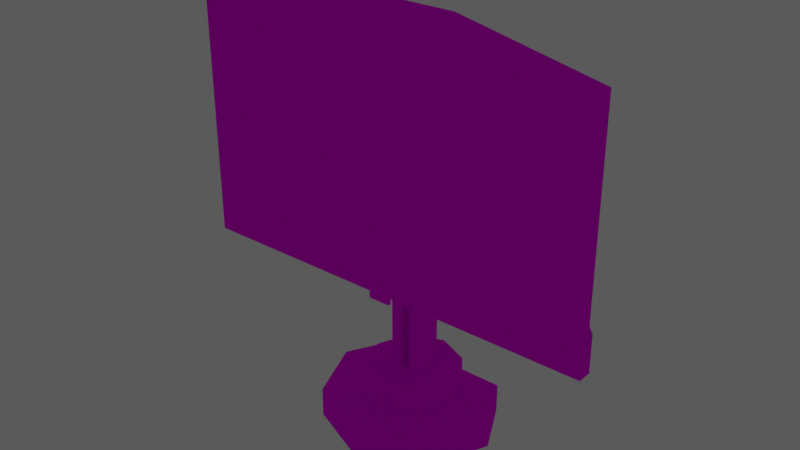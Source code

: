 # Source: Tela_1.blend  (saved by Blender 3.2.14; exported with 4.5.12 LTS)
import bpy
from mathutils import Matrix  # noqa: F401  (used for matrix-valued properties, if any)

bpy.ops.wm.read_factory_settings(use_empty=True)
scene = bpy.context.scene
scene.name = 'Scene'

# ---- collections
col_ambiente = bpy.data.collections.new('Ambiente'); scene.collection.children.link(col_ambiente)
col_luz = bpy.data.collections.new('Luz'); scene.collection.children.link(col_luz)

# ---- images (referenced by path relative to the original .blend; pixels are not part of the script)
import os
ASSET_DIR = os.environ.get("B2B_ASSET_DIR", "")  # directory of the original .blend (textures are referenced by path, not embedded)
HERE = os.path.dirname(os.path.abspath(__file__))  # packed textures are extracted next to this script under _unpacked/

def load_image(name, relpath, width, height, colorspace="sRGB"):
    """Load a texture the original file referenced (path relative to the .blend, or extracted next to this script)."""
    p = next((c for c in (os.path.join(HERE, relpath), os.path.join(ASSET_DIR, relpath)) if relpath and os.path.exists(c)), "")
    if p:
        img = bpy.data.images.load(p, check_existing=True)
        img.name = name
    else:  # same state as the original file: an image datablock whose file is absent (Cycles renders it pink)
        img = bpy.data.images.new(name, width, height)
        img.source = "FILE"
        img.filepath = "//" + (relpath or name)
    img.colorspace_settings.name = colorspace
    return img
img_atlas_de_texturas_v3_png = load_image('Atlas de Texturas v3.png', 'Atlas de Texturas v3.png', 1024, 1024, 'sRGB')

# ---- materials (node trees are filled in below, after node groups)
mat_atlas = bpy.data.materials.new('Atlas')
mat_atlas.use_transparent_shadow = False
mat_luz = bpy.data.materials.new('Luz')
mat_luz.use_transparent_shadow = False

# ---- material node trees
mat_atlas.use_nodes = True; mat_atlas.node_tree.nodes.clear()
_N = mat_atlas.node_tree.nodes; _L = mat_atlas.node_tree.links
n0 = _N.new('ShaderNodeOutputMaterial'); n0.name = 'Material Output'; n0.location = (300, 300)
n1 = _N.new('ShaderNodeBsdfPrincipled'); n1.name = 'Principled BSDF'; n1.location = (10, 300)
n1.distribution = 'GGX'
n1.subsurface_method = 'RANDOM_WALK_SKIN'
n1.inputs[3].default_value = 1.45
n1.inputs[13].default_value = 0.0
n1.inputs[27].default_value = (0.0, 0.0, 0.0, 1.0)
n1.inputs[28].default_value = 1.0
n2 = _N.new('ShaderNodeTexImage'); n2.name = 'Image Texture'; n2.location = (-258, 295)
n2.image = img_atlas_de_texturas_v3_png
_L.new(n1.outputs[0], n0.inputs[0])
_L.new(n2.outputs[0], n1.inputs[0])
n0.is_active_output = True
mat_luz.use_nodes = True; mat_luz.node_tree.nodes.clear()
_N = mat_luz.node_tree.nodes; _L = mat_luz.node_tree.links
n0 = _N.new('ShaderNodeOutputMaterial'); n0.name = 'Material Output'; n0.location = (550, 300)
n1 = _N.new('ShaderNodeBsdfPrincipled'); n1.name = 'Principled BSDF'; n1.location = (10, 300)
n1.distribution = 'GGX'
n1.subsurface_method = 'RANDOM_WALK_SKIN'
n1.inputs[2].default_value = 0.0
n1.inputs[3].default_value = 1.45
n1.inputs[13].default_value = 0.1182
n1.inputs[27].default_value = (0.0, 0.0, 0.0, 1.0)
n1.inputs[28].default_value = 1.0
n2 = _N.new('ShaderNodeEmission'); n2.name = 'Emission'; n2.location = (75, 419)
n2.inputs[1].default_value = 2.4
n3 = _N.new('ShaderNodeMixShader'); n3.name = 'Mix Shader'; n3.location = (330, 252)
n4 = _N.new('ShaderNodeTexImage'); n4.name = 'Image Texture'; n4.location = (-258, 295)
n4.image = img_atlas_de_texturas_v3_png
_L.new(n1.outputs[0], n3.inputs[1])
_L.new(n4.outputs[0], n1.inputs[0])
_L.new(n3.outputs[0], n0.inputs[0])
_L.new(n2.outputs[0], n3.inputs[2])
_L.new(n4.outputs[0], n2.inputs[0])
n0.is_active_output = True

# ---- world
world_world = bpy.data.worlds.new('World'); scene.world = world_world
world_world.use_nodes = True; world_world.node_tree.nodes.clear()
_N = world_world.node_tree.nodes; _L = world_world.node_tree.links
n0 = _N.new('ShaderNodeOutputWorld'); n0.name = 'World Output'; n0.location = (300, 300)
n1 = _N.new('ShaderNodeBackground'); n1.name = 'Background'; n1.location = (10, 300)
n1.inputs[0].default_value = (0.05088, 0.05088, 0.05088, 1.0)
n1.inputs[1].default_value = 1.6
_L.new(n1.outputs[0], n0.inputs[0])
n0.is_active_output = True
world_world.color = (0.05088, 0.05088, 0.05088)
world_world.use_sun_shadow = False
world_world.sun_shadow_jitter_overblur = 0.0

# ---- meshes
me_plane_037 = bpy.data.meshes.new('Plane.037')
me_plane_037.from_pydata([(-0.3324, 0.02771, -0.017), (0.3324, 0.02771, -0.017), (-0.3324, 0.4073, -0.005893), (0.3324, 0.4073, -0.005893), (-0.356, 0.4482, 0.0216), (-0.356, 0.03681, 0.0216), (0.356, 0.03681, 0.0216), (0.356, 0.4482, 0.0216), (-0.3651, 0.4573, 0.0216), (-0.3651, 0.02771, 0.0216), (0.3651, 0.02771, 0.0216), (0.3651, 0.4573, 0.0216), (-0.356, 0.4482, 0.01956), (-0.356, 0.03681, 0.01956), (0.356, 0.03681, 0.01956), (0.356, 0.4482, 0.01956), (-0.3651, 0.4573, 0.008099), (-0.3651, 0.02771, -0.003005), (0.3651, 0.02771, -0.003005), (0.3651, 0.4573, 0.008099), (-0.3251, 0.4032, -0.01658), (-0.3251, 0.03174, -0.02768), (0.3251, 0.03174, -0.02768), (0.3251, 0.4032, -0.01658), (-0.01708, 0.03999, 0.01957), (0.01708, 0.03999, 0.01957), (-0.01751, 0.01781, 0.01957), (0.01751, 0.01781, 0.01957), (-0.01708, 0.03999, 0.02833), (0.01708, 0.03999, 0.02833), (-0.01737, 0.0252, 0.01957), (-0.01722, 0.0326, 0.01957), (0.01737, 0.0252, 0.01957), (0.01722, 0.0326, 0.01957), (-0.01737, 0.0252, 0.03018), (-0.01722, 0.0326, 0.03018), (0.01737, 0.0252, 0.03018), (0.01722, 0.0326, 0.03018), (-0.01751, 0.01781, 0.02328), (-0.01742, 0.02271, 0.02956), (-0.01748, 0.01924, 0.02721), (0.01742, 0.02271, 0.02956), (0.01751, 0.01781, 0.02328), (0.01748, 0.01924, 0.02721), (-0.3651, 0.09312, -0.003005), (-0.3651, 0.1119, 0.008099), (0.3651, 0.1119, 0.008099), (0.3651, 0.09312, -0.003005), (-0.3651, 0.1119, 0.0216), (-0.3651, 0.09312, 0.0216), (0.3651, 0.09312, 0.0216), (0.3651, 0.1119, 0.0216), (-0.356, 0.09312, 0.0216), (-0.356, 0.1119, 0.0216), (0.356, 0.09312, 0.0216), (0.356, 0.1119, 0.0216), (-0.356, 0.1119, 0.01956), (-0.356, 0.09312, 0.01956), (0.356, 0.1119, 0.01956), (0.356, 0.09312, 0.01956), (-0.3324, 0.09312, -0.017), (-0.3324, 0.1119, -0.005893), (0.3324, 0.1119, -0.005893), (0.3324, 0.09312, -0.017), (-0.3251, 0.1119, -0.01658), (-0.3251, 0.09312, -0.02768), (0.3251, 0.09312, -0.02768), (0.3251, 0.1119, -0.01658), (-0.1217, 0.02771, -0.003005), (0.1217, 0.02771, -0.003005), (0.1217, 0.5074, 0.008099), (-0.1217, 0.5074, 0.008099), (-0.1217, 0.02771, 0.0216), (0.1217, 0.02771, 0.0216), (0.1217, 0.5074, 0.0216), (-0.1217, 0.5074, 0.0216), (-0.1187, 0.03681, 0.0216), (0.1187, 0.03681, 0.0216), (0.1187, 0.4482, 0.0216), (-0.1187, 0.4482, 0.0216), (-0.1187, 0.03681, 0.01956), (0.1187, 0.03681, 0.01956), (0.1187, 0.4482, 0.01956), (-0.1187, 0.4482, 0.01956), (-0.1108, 0.02771, -0.017), (0.1108, 0.02771, -0.017), (0.1108, 0.4574, -0.005893), (-0.1108, 0.4574, -0.005893), (-0.1084, 0.03174, -0.02768), (0.1084, 0.03174, -0.02768), (0.1084, 0.4534, -0.01658), (-0.1084, 0.4534, -0.01658), (-0.1084, 0.1119, -0.01658), (0.1084, 0.1119, -0.01658), (0.1084, 0.09312, -0.02768), (-0.1084, 0.09312, -0.02768)], [], [(84, 0, 21, 88), (4, 53, 56, 12), (69, 18, 10, 73), (1, 63, 47, 18), (2, 61, 45, 16), (71, 16, 8, 75), (7, 55, 51, 11), (76, 5, 9, 72), (52, 5, 13, 57), (78, 7, 11, 74), (0, 60, 65, 21), (79, 4, 12, 83), (77, 6, 14, 81), (6, 54, 59, 14), (16, 45, 48, 8), (85, 1, 18, 69), (18, 47, 50, 10), (87, 2, 16, 71), (89, 94, 66, 22), (3, 62, 67, 23), (86, 3, 23, 90), (32, 27, 26, 30), (27, 32, 36, 41, 43, 42), (36, 34, 39, 41), (30, 26, 38, 40, 39, 34), (33, 25, 29, 37), (25, 24, 28, 29), (32, 33, 37, 36), (24, 31, 35, 28), (31, 30, 34, 35), (29, 28, 35, 37), (37, 35, 34, 36), (25, 33, 31, 24), (33, 32, 30, 31), (38, 42, 43, 40), (40, 43, 41, 39), (26, 27, 42, 38), (61, 2, 20, 64), (63, 1, 22, 66), (93, 90, 23, 67), (5, 52, 49, 9), (62, 3, 19, 46), (54, 6, 10, 50), (53, 4, 8, 48), (44, 17, 9, 49), (46, 19, 11, 51), (55, 7, 15, 58), (61, 64, 65, 60), (63, 66, 67, 62), (93, 67, 66, 94), (62, 46, 47, 63), (60, 44, 45, 61), (55, 58, 59, 54), (54, 50, 51, 55), (53, 48, 49, 52), (44, 49, 48, 45), (46, 51, 50, 47), (52, 57, 56, 53), (60, 0, 17, 44), (64, 92, 95, 65), (92, 93, 94, 95), (64, 20, 91, 92), (92, 91, 90, 93), (2, 87, 91, 20), (87, 86, 90, 91), (21, 65, 95, 88), (88, 95, 94, 89), (3, 86, 70, 19), (86, 87, 71, 70), (0, 84, 68, 17), (84, 85, 69, 68), (5, 76, 80, 13), (76, 77, 81, 80), (7, 78, 82, 15), (78, 79, 83, 82), (4, 79, 75, 8), (79, 78, 74, 75), (6, 77, 73, 10), (77, 76, 72, 73), (19, 70, 74, 11), (70, 71, 75, 74), (17, 68, 72, 9), (68, 69, 73, 72), (1, 85, 89, 22), (85, 84, 88, 89)])
_uv = me_plane_037.uv_layers.new(name='UVMap')
_uv.uv.foreach_set('vector', [0.3183, 0.2173, 0.2929, 0.2173, 0.2938, 0.2178, 0.3186, 0.2178, 0.2902, 0.2682, 0.2902, 0.2261, 0.2902, 0.2261, 0.2902, 0.2682, 0.3434, 0.2187, 0.3683, 0.2187, 0.3728, 0.2155, 0.3449, 0.2155, 0.369, 0.2155, 0.369, 0.2237, 0.3728, 0.2237, 0.3728, 0.2155, 0.2929, 0.263, 0.2929, 0.2261, 0.2892, 0.2261, 0.2892, 0.2693, 0.3185, 0.2724, 0.2937, 0.2668, 0.2892, 0.2693, 0.317, 0.2756, 0.3717, 0.2682, 0.3717, 0.2261, 0.3728, 0.2261, 0.3728, 0.2693, 0.3174, 0.2167, 0.2902, 0.2167, 0.2892, 0.2155, 0.317, 0.2155, 0.2902, 0.2237, 0.2902, 0.2167, 0.2902, 0.2167, 0.2902, 0.2237, 0.3446, 0.2682, 0.3717, 0.2682, 0.3728, 0.2693, 0.3449, 0.2756, 0.2929, 0.2155, 0.2929, 0.2237, 0.2938, 0.2237, 0.2938, 0.216, 0.3174, 0.2682, 0.2902, 0.2682, 0.2902, 0.2682, 0.3174, 0.2682, 0.3446, 0.2167, 0.3717, 0.2167, 0.3717, 0.2167, 0.3446, 0.2167, 0.3717, 0.2167, 0.3717, 0.2237, 0.3717, 0.2237, 0.3717, 0.2167, 0.2937, 0.2668, 0.2937, 0.2281, 0.2892, 0.2261, 0.2892, 0.2693, 0.3437, 0.2173, 0.369, 0.2173, 0.3728, 0.2173, 0.3449, 0.2173, 0.3683, 0.2187, 0.3683, 0.2261, 0.3728, 0.2237, 0.3728, 0.2155, 0.3183, 0.2693, 0.2929, 0.263, 0.2892, 0.2693, 0.317, 0.2756, 0.3434, 0.216, 0.3434, 0.2237, 0.3682, 0.2237, 0.3682, 0.216, 0.369, 0.263, 0.369, 0.2261, 0.3682, 0.2261, 0.3682, 0.2625, 0.3437, 0.2693, 0.369, 0.263, 0.3682, 0.2625, 0.3434, 0.2688, 0.4226, 0.2619, 0.4228, 0.2511, 0.3758, 0.2511, 0.376, 0.2619, 0.4228, 0.2511, 0.4226, 0.2619, 0.4226, 0.2619, 0.4227, 0.2582, 0.4228, 0.2532, 0.4228, 0.2511, 0.4226, 0.2619, 0.376, 0.2619, 0.376, 0.2582, 0.4227, 0.2582, 0.376, 0.2619, 0.3758, 0.2511, 0.3758, 0.2511, 0.3759, 0.2532, 0.376, 0.2582, 0.376, 0.2619, 0.4224, 0.2727, 0.4222, 0.2835, 0.4222, 0.2835, 0.4224, 0.2727, 0.4222, 0.2835, 0.3764, 0.2835, 0.3764, 0.2835, 0.4222, 0.2835, 0.4226, 0.2619, 0.4224, 0.2727, 0.4224, 0.2727, 0.4226, 0.2619, 0.3764, 0.2835, 0.3762, 0.2727, 0.3762, 0.2727, 0.3764, 0.2835, 0.3762, 0.2727, 0.376, 0.2619, 0.376, 0.2619, 0.3762, 0.2727, 0.4222, 0.2835, 0.3764, 0.2835, 0.3762, 0.2727, 0.4224, 0.2727, 0.4224, 0.2727, 0.3762, 0.2727, 0.376, 0.2619, 0.4226, 0.2619, 0.4222, 0.2835, 0.4224, 0.2727, 0.3762, 0.2727, 0.3764, 0.2835, 0.4224, 0.2727, 0.4226, 0.2619, 0.376, 0.2619, 0.3762, 0.2727, 0.3758, 0.2511, 0.4228, 0.2511, 0.4228, 0.2532, 0.3759, 0.2532, 0.3759, 0.2532, 0.4228, 0.2532, 0.4227, 0.2582, 0.376, 0.2582, 0.3758, 0.2511, 0.4228, 0.2511, 0.4228, 0.2511, 0.3758, 0.2511, 0.2929, 0.2261, 0.2929, 0.263, 0.2938, 0.2625, 0.2938, 0.2261, 0.369, 0.2237, 0.369, 0.2155, 0.3682, 0.216, 0.3682, 0.2237, 0.3434, 0.2261, 0.3434, 0.2688, 0.3682, 0.2625, 0.3682, 0.2261, 0.2902, 0.2167, 0.2902, 0.2237, 0.2892, 0.2237, 0.2892, 0.2155, 0.369, 0.2261, 0.369, 0.263, 0.3728, 0.2693, 0.3728, 0.2261, 0.3717, 0.2237, 0.3717, 0.2167, 0.3728, 0.2155, 0.3728, 0.2237, 0.2902, 0.2261, 0.2902, 0.2682, 0.2892, 0.2693, 0.2892, 0.2261, 0.2937, 0.2261, 0.2937, 0.2187, 0.2892, 0.2155, 0.2892, 0.2237, 0.3683, 0.2281, 0.3683, 0.2668, 0.3728, 0.2693, 0.3728, 0.2261, 0.3717, 0.2261, 0.3717, 0.2682, 0.3717, 0.2682, 0.3717, 0.2261, 0.2929, 0.2261, 0.2938, 0.2261, 0.2938, 0.2237, 0.2929, 0.2237, 0.369, 0.2237, 0.3682, 0.2237, 0.3682, 0.2261, 0.369, 0.2261, 0.3434, 0.2261, 0.3682, 0.2261, 0.3682, 0.2237, 0.3434, 0.2237, 0.369, 0.2261, 0.3728, 0.2261, 0.3728, 0.2237, 0.369, 0.2237, 0.2929, 0.2237, 0.2892, 0.2237, 0.2892, 0.2261, 0.2929, 0.2261, 0.3717, 0.2261, 0.3717, 0.2261, 0.3717, 0.2237, 0.3717, 0.2237, 0.3717, 0.2237, 0.3728, 0.2237, 0.3728, 0.2261, 0.3717, 0.2261, 0.2902, 0.2261, 0.2892, 0.2261, 0.2892, 0.2237, 0.2902, 0.2237, 0.2937, 0.2261, 0.2892, 0.2237, 0.2892, 0.2261, 0.2937, 0.2281, 0.3683, 0.2281, 0.3728, 0.2261, 0.3728, 0.2237, 0.3683, 0.2261, 0.2902, 0.2237, 0.2902, 0.2237, 0.2902, 0.2261, 0.2902, 0.2261, 0.2929, 0.2237, 0.2929, 0.2155, 0.2892, 0.2155, 0.2892, 0.2237, 0.2938, 0.2261, 0.3186, 0.2261, 0.3186, 0.2237, 0.2938, 0.2237, 0.3186, 0.2261, 0.3434, 0.2261, 0.3434, 0.2237, 0.3186, 0.2237, 0.2938, 0.2261, 0.2938, 0.2625, 0.3186, 0.2688, 0.3186, 0.2261, 0.3186, 0.2261, 0.3186, 0.2688, 0.3434, 0.2688, 0.3434, 0.2261, 0.2929, 0.263, 0.3183, 0.2693, 0.3186, 0.2688, 0.2938, 0.2625, 0.3183, 0.2693, 0.3437, 0.2693, 0.3434, 0.2688, 0.3186, 0.2688, 0.2938, 0.216, 0.2938, 0.2237, 0.3186, 0.2237, 0.3186, 0.216, 0.3186, 0.216, 0.3186, 0.2237, 0.3434, 0.2237, 0.3434, 0.216, 0.369, 0.263, 0.3437, 0.2693, 0.3449, 0.2756, 0.3728, 0.2693, 0.3437, 0.2693, 0.3183, 0.2693, 0.317, 0.2756, 0.3449, 0.2756, 0.2929, 0.2173, 0.3183, 0.2173, 0.317, 0.2173, 0.2892, 0.2173, 0.3183, 0.2173, 0.3437, 0.2173, 0.3449, 0.2173, 0.317, 0.2173, 0.2902, 0.2167, 0.3174, 0.2167, 0.3174, 0.2167, 0.2902, 0.2167, 0.3174, 0.2167, 0.3446, 0.2167, 0.3446, 0.2167, 0.3174, 0.2167, 0.3717, 0.2682, 0.3446, 0.2682, 0.3446, 0.2682, 0.3717, 0.2682, 0.3446, 0.2682, 0.3174, 0.2682, 0.3174, 0.2682, 0.3446, 0.2682, 0.2902, 0.2682, 0.3174, 0.2682, 0.317, 0.2756, 0.2892, 0.2693, 0.3174, 0.2682, 0.3446, 0.2682, 0.3449, 0.2756, 0.317, 0.2756, 0.3717, 0.2167, 0.3446, 0.2167, 0.3449, 0.2155, 0.3728, 0.2155, 0.3446, 0.2167, 0.3174, 0.2167, 0.317, 0.2155, 0.3449, 0.2155, 0.3683, 0.2668, 0.3434, 0.2724, 0.3449, 0.2756, 0.3728, 0.2693, 0.3434, 0.2724, 0.3185, 0.2724, 0.317, 0.2756, 0.3449, 0.2756, 0.2937, 0.2187, 0.3185, 0.2187, 0.317, 0.2155, 0.2892, 0.2155, 0.3185, 0.2187, 0.3434, 0.2187, 0.3449, 0.2155, 0.317, 0.2155, 0.369, 0.2173, 0.3437, 0.2173, 0.3434, 0.2178, 0.3682, 0.2178, 0.3437, 0.2173, 0.3183, 0.2173, 0.3186, 0.2178, 0.3434, 0.2178])
me_plane_037.materials.append(mat_atlas)
me_plane_037.use_remesh_fix_poles = True
me_plane_037.use_remesh_preserve_attributes = False
me_plane_037.use_mirror_vertex_groups = False
me_plane_037.update()
me_cylinder_015 = bpy.data.meshes.new('Cylinder.015')
me_cylinder_015.from_pydata([(0.01208, 0.04658, -0.4804), (0.01765, 0.03943, -0.4733), (0.04154, 0.04658, -0.5968), (0.04869, 0.03943, -0.5959), (0.04154, 0.01322, -0.5968), (0.04869, 0.02038, -0.5959), (0.01208, 0.01322, -0.4804), (0.01765, 0.02038, -0.4733), (-0.04182, 0.04658, -0.5968), (-0.04897, 0.03943, -0.5959), (-0.01236, 0.04658, -0.4804), (-0.01793, 0.03943, -0.4733), (-0.01236, 0.01322, -0.4804), (-0.01793, 0.02038, -0.4733), (-0.04182, 0.01322, -0.5968), (-0.04897, 0.02038, -0.5959), (-0.01449, 0.04658, -2.841), (-0.02024, 0.03943, -2.848), (-0.04182, 0.04658, -2.717), (-0.04897, 0.03943, -2.718), (0.04154, 0.04658, -2.717), (0.04869, 0.03943, -2.718), (0.01421, 0.04658, -2.841), (0.01996, 0.03943, -2.848), (0.01421, 0.01322, -2.841), (0.01996, 0.02038, -2.848), (0.04154, 0.01322, -2.717), (0.04869, 0.02038, -2.718), (-0.04182, 0.01322, -2.717), (-0.04897, 0.02038, -2.718), (-0.01449, 0.01322, -2.841), (-0.02024, 0.02038, -2.848), (0.01208, -0.01321, -0.4804), (0.01765, -0.02036, -0.4733), (0.04154, -0.01321, -0.5968), (0.04869, -0.02036, -0.5959), (0.04154, -0.04657, -0.5968), (0.04869, -0.03941, -0.5959), (0.01208, -0.04657, -0.4804), (0.01765, -0.03941, -0.4733), (-0.04182, -0.01321, -0.5968), (-0.04897, -0.02036, -0.5959), (-0.01236, -0.01321, -0.4804), (-0.01793, -0.02036, -0.4733), (-0.01236, -0.04657, -0.4804), (-0.01793, -0.03941, -0.4733), (-0.04182, -0.04657, -0.5968), (-0.04897, -0.03941, -0.5959), (-0.01449, -0.01321, -2.841), (-0.02024, -0.02036, -2.848), (-0.04182, -0.01321, -2.717), (-0.04897, -0.02036, -2.718), (0.04154, -0.01321, -2.717), (0.04869, -0.02036, -2.718), (0.01421, -0.01321, -2.841), (0.01996, -0.02036, -2.848), (0.01421, -0.04657, -2.841), (0.01996, -0.03941, -2.848), (0.04154, -0.04657, -2.717), (0.04869, -0.03941, -2.718), (-0.04182, -0.04657, -2.717), (-0.04897, -0.03941, -2.718), (-0.01449, -0.04657, -2.841), (-0.02024, -0.03941, -2.848), (-0.1499, 3.705e-06, 0.0004365), (-0.1378, 3.788e-06, -0.3066), (-0.1499, -0.1866, 0.0004362), (-0.09749, -0.09742, -0.3068), (-1.022e-07, -0.2639, 1.311e-06), (-7.209e-05, -0.1378, -0.307), (0.1866, -0.1866, -0.0005395), (0.09735, -0.09742, -0.3073), (0.2639, 3.957e-06, -0.0007632), (0.1377, 3.948e-06, -0.3074), (0.1866, 0.1866, -0.0005385), (0.09735, 0.09742, -0.3073), (-4.733e-07, 0.2639, 2.742e-06), (-7.228e-05, 0.1378, -0.307), (-0.1499, 0.1866, 0.0004372), (-0.09749, 0.09742, -0.3068), (-0.1499, -0.1866, -0.3066), (-0.1499, 3.783e-06, -0.3066), (-7.197e-05, -0.2639, -0.307), (0.1865, -0.1866, -0.3076), (0.2638, 4.035e-06, -0.3078), (0.1865, 0.1866, -0.3076), (-7.234e-05, 0.2639, -0.307), (-0.1499, 0.1866, -0.3066), (-0.09756, -0.09742, -0.5961), (-0.1379, 3.855e-06, -0.596), (-0.0001398, -0.1378, -0.5964), (0.09728, -0.09742, -0.5967), (0.1376, 4.015e-06, -0.5968), (0.09728, 0.09742, -0.5967), (-0.00014, 0.1378, -0.5964), (-0.09756, 0.09742, -0.5961), (-0.0722, -0.04657, -2.531), (-0.03798, -0.07024, -2.531), (-0.05118, -0.04657, -2.353), (-0.02701, -0.07024, -2.438), (-0.0005338, -0.04657, -2.279), (-0.000562, -0.07024, -2.4), (0.05008, -0.04657, -2.353), (0.02586, -0.07024, -2.438), (0.07101, -0.04657, -2.531), (0.03679, -0.07024, -2.531), (0.05, -0.04657, -2.71), (0.02582, -0.07024, -2.624), (-0.0006518, -0.04657, -2.783), (-0.0006236, -0.07024, -2.663), (-0.05127, -0.04657, -2.709), (-0.02705, -0.07024, -2.624), (-0.05118, -0.07024, -2.353), (-0.0722, -0.07024, -2.531), (-0.0005338, -0.07024, -2.279), (0.05008, -0.07024, -2.353), (0.07101, -0.07024, -2.531), (0.05, -0.07024, -2.71), (-0.0006517, -0.07024, -2.783), (-0.05127, -0.07024, -2.709), (-0.02701, -0.09255, -2.438), (-0.03798, -0.09255, -2.531), (-0.000562, -0.09255, -2.4), (0.02586, -0.09255, -2.438), (0.03679, -0.09255, -2.531), (0.02582, -0.09255, -2.624), (-0.0006235, -0.09255, -2.663), (-0.02705, -0.09255, -2.624), (-0.0722, 0.04658, -2.531), (-0.03798, 0.07025, -2.531), (-0.05127, 0.04658, -2.709), (-0.02705, 0.07025, -2.624), (-0.0006518, 0.04658, -2.783), (-0.0006236, 0.07025, -2.663), (0.05, 0.04658, -2.71), (0.02582, 0.07025, -2.624), (0.07101, 0.04658, -2.531), (0.03679, 0.07025, -2.531), (0.05008, 0.04658, -2.353), (0.02586, 0.07025, -2.438), (-0.0005338, 0.04658, -2.279), (-0.000562, 0.07025, -2.4), (-0.05118, 0.04658, -2.353), (-0.02701, 0.07025, -2.438), (-0.05127, 0.07025, -2.709), (-0.0722, 0.07025, -2.531), (-0.0006518, 0.07025, -2.783), (0.05, 0.07025, -2.71), (0.07101, 0.07025, -2.531), (0.05008, 0.07025, -2.353), (-0.0005339, 0.07025, -2.279), (-0.05118, 0.07025, -2.353), (-0.02705, 0.09256, -2.624), (-0.03798, 0.09256, -2.531), (-0.0006236, 0.09256, -2.663), (0.02582, 0.09256, -2.624), (0.03679, 0.09256, -2.531), (0.02586, 0.09256, -2.438), (-0.0005621, 0.09256, -2.4), (-0.02701, 0.09256, -2.438)], [], [(13, 11, 9, 15), (29, 19, 17, 31), (4, 6, 12, 14, 28, 30, 24, 26), (3, 5, 27, 21), (1, 11, 13, 7), (15, 9, 19, 29), (21, 27, 25, 23), (23, 25, 31, 17), (1, 7, 5, 3), (2, 0, 1, 3), (6, 4, 5, 7), (14, 12, 13, 15), (10, 8, 9, 11), (11, 1, 0, 10), (12, 6, 7, 13), (22, 20, 21, 23), (26, 24, 25, 27), (30, 28, 29, 31), (18, 16, 17, 19), (19, 9, 8, 18), (3, 21, 20, 2), (23, 17, 16, 22), (24, 30, 31, 25), (28, 14, 15, 29), (4, 26, 27, 5), (8, 10, 0, 2, 20, 22, 16, 18), (45, 43, 41, 47), (61, 51, 49, 63), (36, 38, 44, 46, 60, 62, 56, 58), (35, 37, 59, 53), (33, 43, 45, 39), (47, 41, 51, 61), (53, 59, 57, 55), (55, 57, 63, 49), (33, 39, 37, 35), (34, 32, 33, 35), (38, 36, 37, 39), (46, 44, 45, 47), (42, 40, 41, 43), (43, 33, 32, 42), (44, 38, 39, 45), (54, 52, 53, 55), (58, 56, 57, 59), (62, 60, 61, 63), (50, 48, 49, 51), (51, 41, 40, 50), (35, 53, 52, 34), (55, 49, 48, 54), (56, 62, 63, 57), (60, 46, 47, 61), (36, 58, 59, 37), (40, 42, 32, 34, 52, 54, 48, 50), (64, 81, 80, 66), (66, 80, 82, 68), (68, 82, 83, 70), (70, 83, 84, 72), (72, 84, 85, 74), (74, 85, 86, 76), (73, 71, 91, 92), (76, 86, 87, 78), (78, 87, 81, 64), (65, 67, 80, 81), (67, 69, 82, 80), (69, 71, 83, 82), (71, 73, 84, 83), (73, 75, 85, 84), (75, 77, 86, 85), (77, 79, 87, 86), (79, 65, 81, 87), (88, 89, 95, 94, 93, 92, 91, 90), (69, 67, 88, 90), (79, 77, 94, 95), (75, 73, 92, 93), (71, 69, 90, 91), (67, 65, 89, 88), (65, 79, 95, 89), (77, 75, 93, 94), (96, 113, 112, 98), (98, 112, 114, 100), (100, 114, 115, 102), (102, 115, 116, 104), (104, 116, 117, 106), (106, 117, 118, 108), (105, 103, 123, 124), (108, 118, 119, 110), (110, 119, 113, 96), (97, 99, 112, 113), (99, 101, 114, 112), (101, 103, 115, 114), (103, 105, 116, 115), (105, 107, 117, 116), (107, 109, 118, 117), (109, 111, 119, 118), (111, 97, 113, 119), (120, 121, 127, 126, 125, 124, 123, 122), (101, 99, 120, 122), (111, 109, 126, 127), (107, 105, 124, 125), (103, 101, 122, 123), (99, 97, 121, 120), (97, 111, 127, 121), (109, 107, 125, 126), (128, 145, 144, 130), (130, 144, 146, 132), (132, 146, 147, 134), (134, 147, 148, 136), (136, 148, 149, 138), (138, 149, 150, 140), (137, 135, 155, 156), (140, 150, 151, 142), (142, 151, 145, 128), (129, 131, 144, 145), (131, 133, 146, 144), (133, 135, 147, 146), (135, 137, 148, 147), (137, 139, 149, 148), (139, 141, 150, 149), (141, 143, 151, 150), (143, 129, 145, 151), (152, 153, 159, 158, 157, 156, 155, 154), (133, 131, 152, 154), (143, 141, 158, 159), (139, 137, 156, 157), (135, 133, 154, 155), (131, 129, 153, 152), (129, 143, 159, 153), (141, 139, 157, 158)])
_uv = me_cylinder_015.uv_layers.new(name='UVMap')
_uv.uv.foreach_set('vector', [0.4295, 0.06405, 0.4295, 0.06405, 0.4322, 0.06702, 0.4322, 0.06702, 0.4322, 0.1183, 0.4322, 0.1183, 0.4297, 0.1214, 0.4297, 0.1214, 0.4245, 0.06704, 0.427, 0.06422, 0.4291, 0.06422, 0.4316, 0.06704, 0.4316, 0.1183, 0.4292, 0.1213, 0.4268, 0.1213, 0.4245, 0.1183, 0.4239, 0.06702, 0.4239, 0.06702, 0.4239, 0.1183, 0.4239, 0.1183, 0.4265, 0.06405, 0.4295, 0.06405, 0.4295, 0.06405, 0.4265, 0.06405, 0.4322, 0.06702, 0.4322, 0.06702, 0.4322, 0.1183, 0.4322, 0.1183, 0.4239, 0.1183, 0.4239, 0.1183, 0.4263, 0.1214, 0.4263, 0.1214, 0.4263, 0.1214, 0.4263, 0.1214, 0.4297, 0.1214, 0.4297, 0.1214, 0.4265, 0.06405, 0.4265, 0.06405, 0.4239, 0.06702, 0.4239, 0.06702, 0.836, 0.02849, 0.836, 0.02849, 0.836, 0.02849, 0.836, 0.02849, 0.836, 0.02849, 0.836, 0.02849, 0.836, 0.02849, 0.836, 0.02849, 0.836, 0.02849, 0.836, 0.02849, 0.836, 0.02849, 0.836, 0.02849, 0.836, 0.02849, 0.836, 0.02849, 0.836, 0.02849, 0.836, 0.02849, 0.836, 0.02849, 0.836, 0.02849, 0.836, 0.02849, 0.836, 0.02849, 0.836, 0.02849, 0.836, 0.02849, 0.836, 0.02849, 0.836, 0.02849, 0.836, 0.02849, 0.836, 0.02849, 0.836, 0.02849, 0.836, 0.02849, 0.836, 0.02849, 0.836, 0.02849, 0.836, 0.02849, 0.836, 0.02849, 0.836, 0.02849, 0.836, 0.02849, 0.836, 0.02849, 0.836, 0.02849, 0.836, 0.02849, 0.836, 0.02849, 0.836, 0.02849, 0.836, 0.02849, 0.836, 0.02849, 0.836, 0.02849, 0.836, 0.02849, 0.836, 0.02849, 0.836, 0.02849, 0.836, 0.02849, 0.836, 0.02849, 0.836, 0.02849, 0.836, 0.02849, 0.836, 0.02849, 0.836, 0.02849, 0.836, 0.02849, 0.836, 0.02849, 0.836, 0.02849, 0.836, 0.02849, 0.836, 0.02849, 0.836, 0.02849, 0.836, 0.02849, 0.836, 0.02849, 0.836, 0.02849, 0.836, 0.02849, 0.836, 0.02849, 0.836, 0.02849, 0.836, 0.02849, 0.4316, 0.06704, 0.4291, 0.06422, 0.427, 0.06422, 0.4245, 0.06704, 0.4245, 0.1183, 0.4268, 0.1213, 0.4292, 0.1213, 0.4316, 0.1183, 0.4295, 0.06405, 0.4295, 0.06405, 0.4322, 0.06702, 0.4322, 0.06702, 0.4322, 0.1183, 0.4322, 0.1183, 0.4297, 0.1214, 0.4297, 0.1214, 0.4245, 0.06704, 0.427, 0.06422, 0.4291, 0.06422, 0.4316, 0.06704, 0.4316, 0.1183, 0.4292, 0.1213, 0.4268, 0.1213, 0.4245, 0.1183, 0.4239, 0.06702, 0.4239, 0.06702, 0.4239, 0.1183, 0.4239, 0.1183, 0.4265, 0.06405, 0.4295, 0.06405, 0.4295, 0.06405, 0.4265, 0.06405, 0.4322, 0.06702, 0.4322, 0.06702, 0.4322, 0.1183, 0.4322, 0.1183, 0.4239, 0.1183, 0.4239, 0.1183, 0.4263, 0.1214, 0.4263, 0.1214, 0.4263, 0.1214, 0.4263, 0.1214, 0.4297, 0.1214, 0.4297, 0.1214, 0.4265, 0.06405, 0.4265, 0.06405, 0.4239, 0.06702, 0.4239, 0.06702, 0.836, 0.02849, 0.836, 0.02849, 0.836, 0.02849, 0.836, 0.02849, 0.836, 0.02849, 0.836, 0.02849, 0.836, 0.02849, 0.836, 0.02849, 0.836, 0.02849, 0.836, 0.02849, 0.836, 0.02849, 0.836, 0.02849, 0.836, 0.02849, 0.836, 0.02849, 0.836, 0.02849, 0.836, 0.02849, 0.836, 0.02849, 0.836, 0.02849, 0.836, 0.02849, 0.836, 0.02849, 0.836, 0.02849, 0.836, 0.02849, 0.836, 0.02849, 0.836, 0.02849, 0.836, 0.02849, 0.836, 0.02849, 0.836, 0.02849, 0.836, 0.02849, 0.836, 0.02849, 0.836, 0.02849, 0.836, 0.02849, 0.836, 0.02849, 0.836, 0.02849, 0.836, 0.02849, 0.836, 0.02849, 0.836, 0.02849, 0.836, 0.02849, 0.836, 0.02849, 0.836, 0.02849, 0.836, 0.02849, 0.836, 0.02849, 0.836, 0.02849, 0.836, 0.02849, 0.836, 0.02849, 0.836, 0.02849, 0.836, 0.02849, 0.836, 0.02849, 0.836, 0.02849, 0.836, 0.02849, 0.836, 0.02849, 0.836, 0.02849, 0.836, 0.02849, 0.836, 0.02849, 0.836, 0.02849, 0.836, 0.02849, 0.836, 0.02849, 0.836, 0.02849, 0.836, 0.02849, 0.836, 0.02849, 0.836, 0.02849, 0.836, 0.02849, 0.836, 0.02849, 0.836, 0.02849, 0.836, 0.02849, 0.4316, 0.06704, 0.4291, 0.06422, 0.427, 0.06422, 0.4245, 0.06704, 0.4245, 0.1183, 0.4268, 0.1213, 0.4292, 0.1213, 0.4316, 0.1183, 0.3001, 0.3732, 0.3004, 0.3568, 0.3145, 0.351, 0.3255, 0.3627, 0.3255, 0.3627, 0.3145, 0.351, 0.3203, 0.3369, 0.336, 0.3373, 0.336, 0.3373, 0.3203, 0.3369, 0.3145, 0.3228, 0.3255, 0.312, 0.3255, 0.312, 0.3145, 0.3228, 0.3004, 0.317, 0.3001, 0.3015, 0.3001, 0.3015, 0.3004, 0.317, 0.2864, 0.3228, 0.2748, 0.312, 0.2748, 0.312, 0.2864, 0.3228, 0.2805, 0.3369, 0.2643, 0.3373, 0.3001, 0.3172, 0.3144, 0.3231, 0.3245, 0.313, 0.3001, 0.3029, 0.2643, 0.3373, 0.2805, 0.3369, 0.2864, 0.351, 0.2748, 0.3627, 0.2748, 0.3627, 0.2864, 0.351, 0.3004, 0.3568, 0.3001, 0.3732, 0.3001, 0.3575, 0.3144, 0.3516, 0.3255, 0.3627, 0.3001, 0.3732, 0.3144, 0.3516, 0.3203, 0.3373, 0.336, 0.3373, 0.3255, 0.3627, 0.3203, 0.3373, 0.3144, 0.3231, 0.3255, 0.312, 0.336, 0.3373, 0.3144, 0.3231, 0.3001, 0.3172, 0.3001, 0.3015, 0.3255, 0.312, 0.3001, 0.3172, 0.2859, 0.3231, 0.2748, 0.312, 0.3001, 0.3015, 0.2859, 0.3231, 0.28, 0.3373, 0.2643, 0.3373, 0.2748, 0.312, 0.28, 0.3373, 0.2859, 0.3516, 0.2748, 0.3627, 0.2643, 0.3373, 0.2859, 0.3516, 0.3001, 0.3575, 0.3001, 0.3732, 0.2748, 0.3627, 0.3143, 0.3509, 0.3003, 0.3567, 0.2863, 0.3509, 0.2805, 0.3369, 0.2863, 0.3229, 0.3003, 0.3171, 0.3143, 0.3229, 0.3201, 0.3369, 0.3203, 0.3373, 0.3144, 0.3516, 0.3245, 0.3617, 0.3346, 0.3373, 0.2859, 0.3516, 0.28, 0.3373, 0.2657, 0.3373, 0.2758, 0.3617, 0.2859, 0.3231, 0.3001, 0.3172, 0.3001, 0.3029, 0.2758, 0.313, 0.3144, 0.3231, 0.3203, 0.3373, 0.3346, 0.3373, 0.3245, 0.313, 0.3144, 0.3516, 0.3001, 0.3575, 0.3001, 0.3717, 0.3245, 0.3617, 0.3001, 0.3575, 0.2859, 0.3516, 0.2758, 0.3617, 0.3001, 0.3717, 0.28, 0.3373, 0.2859, 0.3231, 0.2758, 0.313, 0.2657, 0.3373, 0.3001, 0.3732, 0.3004, 0.3568, 0.3145, 0.351, 0.3255, 0.3627, 0.3255, 0.3627, 0.3145, 0.351, 0.3203, 0.3369, 0.336, 0.3373, 0.336, 0.3373, 0.3203, 0.3369, 0.3145, 0.3228, 0.3255, 0.312, 0.3255, 0.312, 0.3145, 0.3228, 0.3004, 0.317, 0.3001, 0.3015, 0.3001, 0.3015, 0.3004, 0.317, 0.2864, 0.3228, 0.2748, 0.312, 0.2748, 0.312, 0.2864, 0.3228, 0.2805, 0.3369, 0.2643, 0.3373, 0.3001, 0.3172, 0.3144, 0.3231, 0.3245, 0.313, 0.3001, 0.3029, 0.2643, 0.3373, 0.2805, 0.3369, 0.2864, 0.351, 0.2748, 0.3627, 0.2748, 0.3627, 0.2864, 0.351, 0.3004, 0.3568, 0.3001, 0.3732, 0.3001, 0.3575, 0.3144, 0.3516, 0.3255, 0.3627, 0.3001, 0.3732, 0.3144, 0.3516, 0.3203, 0.3373, 0.336, 0.3373, 0.3255, 0.3627, 0.3203, 0.3373, 0.3144, 0.3231, 0.3255, 0.312, 0.336, 0.3373, 0.3144, 0.3231, 0.3001, 0.3172, 0.3001, 0.3015, 0.3255, 0.312, 0.3001, 0.3172, 0.2859, 0.3231, 0.2748, 0.312, 0.3001, 0.3015, 0.2859, 0.3231, 0.28, 0.3373, 0.2643, 0.3373, 0.2748, 0.312, 0.28, 0.3373, 0.2859, 0.3516, 0.2748, 0.3627, 0.2643, 0.3373, 0.2859, 0.3516, 0.3001, 0.3575, 0.3001, 0.3732, 0.2748, 0.3627, 0.3143, 0.3509, 0.3003, 0.3567, 0.2863, 0.3509, 0.2805, 0.3369, 0.2863, 0.3229, 0.3003, 0.3171, 0.3143, 0.3229, 0.3201, 0.3369, 0.3203, 0.3373, 0.3144, 0.3516, 0.3245, 0.3617, 0.3346, 0.3373, 0.2859, 0.3516, 0.28, 0.3373, 0.2657, 0.3373, 0.2758, 0.3617, 0.2859, 0.3231, 0.3001, 0.3172, 0.3001, 0.3029, 0.2758, 0.313, 0.3144, 0.3231, 0.3203, 0.3373, 0.3346, 0.3373, 0.3245, 0.313, 0.3144, 0.3516, 0.3001, 0.3575, 0.3001, 0.3717, 0.3245, 0.3617, 0.3001, 0.3575, 0.2859, 0.3516, 0.2758, 0.3617, 0.3001, 0.3717, 0.28, 0.3373, 0.2859, 0.3231, 0.2758, 0.313, 0.2657, 0.3373, 0.3001, 0.3732, 0.3004, 0.3568, 0.3145, 0.351, 0.3255, 0.3627, 0.3255, 0.3627, 0.3145, 0.351, 0.3203, 0.3369, 0.336, 0.3373, 0.336, 0.3373, 0.3203, 0.3369, 0.3145, 0.3228, 0.3255, 0.312, 0.3255, 0.312, 0.3145, 0.3228, 0.3004, 0.317, 0.3001, 0.3015, 0.3001, 0.3015, 0.3004, 0.317, 0.2864, 0.3228, 0.2748, 0.312, 0.2748, 0.312, 0.2864, 0.3228, 0.2805, 0.3369, 0.2643, 0.3373, 0.3001, 0.3172, 0.3144, 0.3231, 0.3245, 0.313, 0.3001, 0.3029, 0.2643, 0.3373, 0.2805, 0.3369, 0.2864, 0.351, 0.2748, 0.3627, 0.2748, 0.3627, 0.2864, 0.351, 0.3004, 0.3568, 0.3001, 0.3732, 0.3001, 0.3575, 0.3144, 0.3516, 0.3255, 0.3627, 0.3001, 0.3732, 0.3144, 0.3516, 0.3203, 0.3373, 0.336, 0.3373, 0.3255, 0.3627, 0.3203, 0.3373, 0.3144, 0.3231, 0.3255, 0.312, 0.336, 0.3373, 0.3144, 0.3231, 0.3001, 0.3172, 0.3001, 0.3015, 0.3255, 0.312, 0.3001, 0.3172, 0.2859, 0.3231, 0.2748, 0.312, 0.3001, 0.3015, 0.2859, 0.3231, 0.28, 0.3373, 0.2643, 0.3373, 0.2748, 0.312, 0.28, 0.3373, 0.2859, 0.3516, 0.2748, 0.3627, 0.2643, 0.3373, 0.2859, 0.3516, 0.3001, 0.3575, 0.3001, 0.3732, 0.2748, 0.3627, 0.3143, 0.3509, 0.3003, 0.3567, 0.2863, 0.3509, 0.2805, 0.3369, 0.2863, 0.3229, 0.3003, 0.3171, 0.3143, 0.3229, 0.3201, 0.3369, 0.3203, 0.3373, 0.3144, 0.3516, 0.3245, 0.3617, 0.3346, 0.3373, 0.2859, 0.3516, 0.28, 0.3373, 0.2657, 0.3373, 0.2758, 0.3617, 0.2859, 0.3231, 0.3001, 0.3172, 0.3001, 0.3029, 0.2758, 0.313, 0.3144, 0.3231, 0.3203, 0.3373, 0.3346, 0.3373, 0.3245, 0.313, 0.3144, 0.3516, 0.3001, 0.3575, 0.3001, 0.3717, 0.3245, 0.3617, 0.3001, 0.3575, 0.2859, 0.3516, 0.2758, 0.3617, 0.3001, 0.3717, 0.28, 0.3373, 0.2859, 0.3231, 0.2758, 0.313, 0.2657, 0.3373])
me_cylinder_015.materials.append(mat_atlas)
me_cylinder_015.materials.append(mat_luz)
me_cylinder_015.use_remesh_fix_poles = True
me_cylinder_015.use_remesh_preserve_attributes = False
me_cylinder_015.use_mirror_x = True
me_cylinder_015.update()
me_plane_025 = bpy.data.meshes.new('Plane.025')
me_plane_025.from_pydata([(-0.356, 0.4482, 0.01956), (0.356, 0.4482, 0.01956), (-0.356, 0.03681, 0.01956), (0.356, 0.03681, 0.01956)], [], [(2, 3, 1, 0)])
_uv = me_plane_025.uv_layers.new(name='UVMap')
_uv.uv.foreach_set('vector', [0.3316, 0.9028, 0.4956, 0.9028, 0.4956, 0.9991, 0.3316, 0.9991])
me_plane_025.materials.append(mat_atlas)
me_plane_025.use_remesh_fix_poles = True
me_plane_025.use_remesh_preserve_attributes = False
me_plane_025.use_mirror_vertex_groups = False
me_plane_025.update()

# ---- objects
ob_plane_036 = bpy.data.objects.new('Plane.036', me_plane_037)
ob_cylinder_015 = bpy.data.objects.new('Cylinder.015', me_cylinder_015)
ob_plane_002 = bpy.data.objects.new('Plane.002', me_plane_025)

# ---- transforms, parenting, visibility, modifiers, constraints
ob_plane_036.location = (-0.01754, -0.1645, 1.386)
ob_plane_036.rotation_euler = (1.571, -0.0, 0.0)
ob_plane_036.scale = (5.495, 5.495, 5.495)
ob_plane_036.lineart.crease_threshold = 0.0
ob_cylinder_015.location = (0.0005123, 0.1582, 0.08175)
ob_cylinder_015.rotation_euler = (-3.142, 0.0008239, -1.571)
ob_cylinder_015.scale = (3.282, 3.282, 0.9325)
ob_cylinder_015.lineart.crease_threshold = 0.0
ob_cylinder_015.use_mesh_mirror_x = True
ob_plane_002.location = (-0.01754, -0.1645, 1.386)
ob_plane_002.rotation_euler = (1.571, -0.0, 0.0)
ob_plane_002.scale = (5.495, 5.495, 5.495)
ob_plane_002.lineart.crease_threshold = 0.0

# ---- collection membership
col_ambiente.objects.link(ob_plane_036)
col_ambiente.objects.link(ob_cylinder_015)
col_ambiente.objects.link(ob_plane_002)

# ---- scene / render settings (as saved in the file)
scene.frame_start = 1; scene.frame_end = 250; scene.frame_set(89)
scene.render.engine = 'BLENDER_EEVEE_NEXT'
scene.cycles.use_denoising = False
scene.cycles.samples = 128
scene.cycles.sampling_pattern = 'TABULATED_SOBOL'
scene.cycles.use_adaptive_sampling = False
scene.cycles.use_light_tree = False
scene.view_settings.view_transform = 'Filmic'
bpy.context.view_layer.update()

# ---- added for rendering (the .blend has no active camera): camera
cam_auto = bpy.data.cameras.new('AutoCamera')
cam_auto.lens = 50.0
cam_auto.sensor_width = 36.0
cam_auto.clip_end = 1000.0
ob_auto_camera = bpy.data.objects.new('AutoCamera', cam_auto)
scene.collection.objects.link(ob_auto_camera)
ob_auto_camera.location = (5.4338, -6.57146, 6.48866)
ob_auto_camera.rotation_euler = (1.09748, -7.21219e-08, 0.694738)
scene.camera = ob_auto_camera
bpy.context.view_layer.update()
